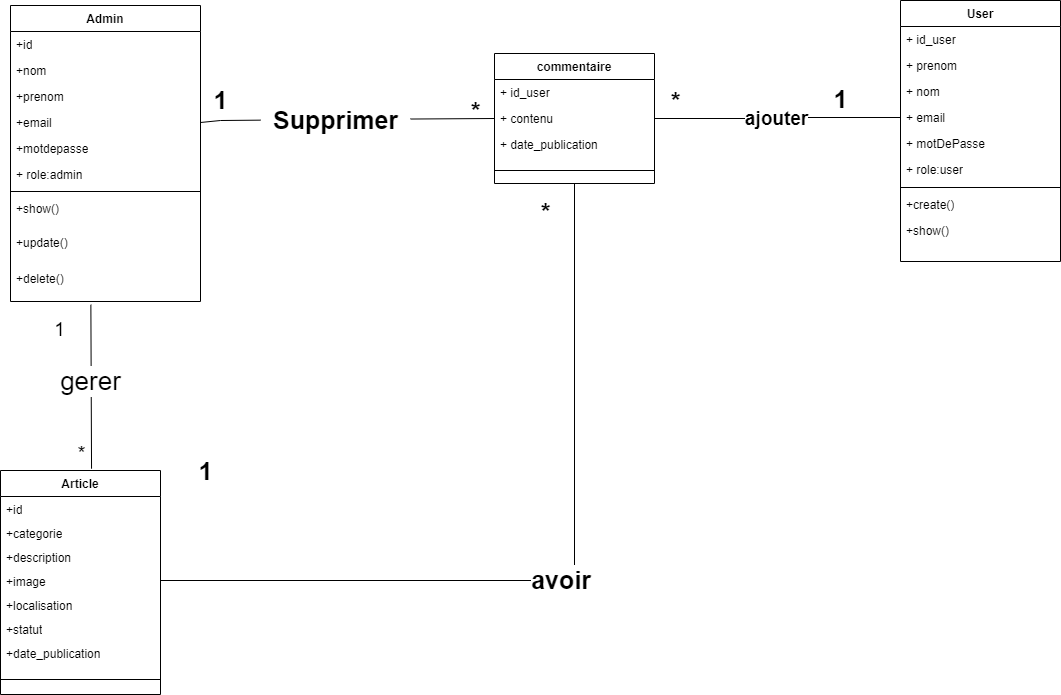

The diagram above was exported from draw.io. Its source (the exported page's mxGraphModel, read from the mxfile embedded in the PNG):
<mxGraphModel dx="1691" dy="427" grid="1" gridSize="10" guides="1" tooltips="1" connect="1" arrows="1" fold="1" page="1" pageScale="1" pageWidth="827" pageHeight="1169" math="0" shadow="0">
  <root>
    <mxCell id="0" />
    <mxCell id="1" parent="0" />
    <mxCell id="oE2jQusHT2O6Pin4OCHV-9" value="Article" style="swimlane;fontStyle=1;align=center;verticalAlign=top;childLayout=stackLayout;horizontal=1;startSize=26;horizontalStack=0;resizeParent=1;resizeParentMax=0;resizeLast=0;collapsible=1;marginBottom=0;whiteSpace=wrap;html=1;" parent="1" vertex="1">
      <mxGeometry x="-240" y="510" width="160" height="224" as="geometry" />
    </mxCell>
    <mxCell id="FOgDtWv90VJwfK_n9j3O-4" value="+id" style="text;strokeColor=none;fillColor=none;align=left;verticalAlign=top;spacingLeft=4;spacingRight=4;overflow=hidden;rotatable=0;points=[[0,0.5],[1,0.5]];portConstraint=eastwest;whiteSpace=wrap;html=1;" parent="oE2jQusHT2O6Pin4OCHV-9" vertex="1">
      <mxGeometry y="26" width="160" height="24" as="geometry" />
    </mxCell>
    <mxCell id="oE2jQusHT2O6Pin4OCHV-10" value="+categorie" style="text;strokeColor=none;fillColor=none;align=left;verticalAlign=top;spacingLeft=4;spacingRight=4;overflow=hidden;rotatable=0;points=[[0,0.5],[1,0.5]];portConstraint=eastwest;whiteSpace=wrap;html=1;" parent="oE2jQusHT2O6Pin4OCHV-9" vertex="1">
      <mxGeometry y="50" width="160" height="24" as="geometry" />
    </mxCell>
    <mxCell id="FOgDtWv90VJwfK_n9j3O-5" value="+description" style="text;strokeColor=none;fillColor=none;align=left;verticalAlign=top;spacingLeft=4;spacingRight=4;overflow=hidden;rotatable=0;points=[[0,0.5],[1,0.5]];portConstraint=eastwest;whiteSpace=wrap;html=1;" parent="oE2jQusHT2O6Pin4OCHV-9" vertex="1">
      <mxGeometry y="74" width="160" height="24" as="geometry" />
    </mxCell>
    <mxCell id="FOgDtWv90VJwfK_n9j3O-6" value="+image&lt;br&gt;" style="text;strokeColor=none;fillColor=none;align=left;verticalAlign=top;spacingLeft=4;spacingRight=4;overflow=hidden;rotatable=0;points=[[0,0.5],[1,0.5]];portConstraint=eastwest;whiteSpace=wrap;html=1;" parent="oE2jQusHT2O6Pin4OCHV-9" vertex="1">
      <mxGeometry y="98" width="160" height="24" as="geometry" />
    </mxCell>
    <mxCell id="FOgDtWv90VJwfK_n9j3O-7" value="+localisation&lt;br&gt;" style="text;strokeColor=none;fillColor=none;align=left;verticalAlign=top;spacingLeft=4;spacingRight=4;overflow=hidden;rotatable=0;points=[[0,0.5],[1,0.5]];portConstraint=eastwest;whiteSpace=wrap;html=1;" parent="oE2jQusHT2O6Pin4OCHV-9" vertex="1">
      <mxGeometry y="122" width="160" height="24" as="geometry" />
    </mxCell>
    <mxCell id="FOgDtWv90VJwfK_n9j3O-16" value="+statut&lt;br&gt;" style="text;strokeColor=none;fillColor=none;align=left;verticalAlign=top;spacingLeft=4;spacingRight=4;overflow=hidden;rotatable=0;points=[[0,0.5],[1,0.5]];portConstraint=eastwest;whiteSpace=wrap;html=1;" parent="oE2jQusHT2O6Pin4OCHV-9" vertex="1">
      <mxGeometry y="146" width="160" height="24" as="geometry" />
    </mxCell>
    <mxCell id="FOgDtWv90VJwfK_n9j3O-33" value="+date_publication" style="text;strokeColor=none;fillColor=none;align=left;verticalAlign=top;spacingLeft=4;spacingRight=4;overflow=hidden;rotatable=0;points=[[0,0.5],[1,0.5]];portConstraint=eastwest;whiteSpace=wrap;html=1;" vertex="1" parent="oE2jQusHT2O6Pin4OCHV-9">
      <mxGeometry y="170" width="160" height="24" as="geometry" />
    </mxCell>
    <mxCell id="oE2jQusHT2O6Pin4OCHV-11" value="" style="line;strokeWidth=1;fillColor=none;align=left;verticalAlign=middle;spacingTop=-1;spacingLeft=3;spacingRight=3;rotatable=0;labelPosition=right;points=[];portConstraint=eastwest;strokeColor=inherit;" parent="oE2jQusHT2O6Pin4OCHV-9" vertex="1">
      <mxGeometry y="194" width="160" height="30" as="geometry" />
    </mxCell>
    <mxCell id="oE2jQusHT2O6Pin4OCHV-13" value="commentaire" style="swimlane;fontStyle=1;align=center;verticalAlign=top;childLayout=stackLayout;horizontal=1;startSize=26;horizontalStack=0;resizeParent=1;resizeParentMax=0;resizeLast=0;collapsible=1;marginBottom=0;whiteSpace=wrap;html=1;" parent="1" vertex="1">
      <mxGeometry x="254" y="93" width="160" height="130" as="geometry" />
    </mxCell>
    <mxCell id="oE2jQusHT2O6Pin4OCHV-14" value="+ id_user" style="text;strokeColor=none;fillColor=none;align=left;verticalAlign=top;spacingLeft=4;spacingRight=4;overflow=hidden;rotatable=0;points=[[0,0.5],[1,0.5]];portConstraint=eastwest;whiteSpace=wrap;html=1;" parent="oE2jQusHT2O6Pin4OCHV-13" vertex="1">
      <mxGeometry y="26" width="160" height="26" as="geometry" />
    </mxCell>
    <mxCell id="_D9uBkUObAF8w_l8lT18-3" value="+ contenu" style="text;strokeColor=none;fillColor=none;align=left;verticalAlign=top;spacingLeft=4;spacingRight=4;overflow=hidden;rotatable=0;points=[[0,0.5],[1,0.5]];portConstraint=eastwest;whiteSpace=wrap;html=1;" parent="oE2jQusHT2O6Pin4OCHV-13" vertex="1">
      <mxGeometry y="52" width="160" height="26" as="geometry" />
    </mxCell>
    <mxCell id="_D9uBkUObAF8w_l8lT18-5" value="+ date_publication" style="text;strokeColor=none;fillColor=none;align=left;verticalAlign=top;spacingLeft=4;spacingRight=4;overflow=hidden;rotatable=0;points=[[0,0.5],[1,0.5]];portConstraint=eastwest;whiteSpace=wrap;html=1;" parent="oE2jQusHT2O6Pin4OCHV-13" vertex="1">
      <mxGeometry y="78" width="160" height="26" as="geometry" />
    </mxCell>
    <mxCell id="oE2jQusHT2O6Pin4OCHV-15" value="" style="line;strokeWidth=1;fillColor=none;align=left;verticalAlign=middle;spacingTop=-1;spacingLeft=3;spacingRight=3;rotatable=0;labelPosition=right;points=[];portConstraint=eastwest;strokeColor=inherit;" parent="oE2jQusHT2O6Pin4OCHV-13" vertex="1">
      <mxGeometry y="104" width="160" height="26" as="geometry" />
    </mxCell>
    <mxCell id="oE2jQusHT2O6Pin4OCHV-51" value="Admin" style="swimlane;fontStyle=1;align=center;verticalAlign=top;childLayout=stackLayout;horizontal=1;startSize=26;horizontalStack=0;resizeParent=1;resizeParentMax=0;resizeLast=0;collapsible=1;marginBottom=0;whiteSpace=wrap;html=1;" parent="1" vertex="1">
      <mxGeometry x="-230" y="45" width="190" height="296" as="geometry" />
    </mxCell>
    <mxCell id="oE2jQusHT2O6Pin4OCHV-53" value="+id" style="text;strokeColor=none;fillColor=none;align=left;verticalAlign=top;spacingLeft=4;spacingRight=4;overflow=hidden;rotatable=0;points=[[0,0.5],[1,0.5]];portConstraint=eastwest;whiteSpace=wrap;html=1;" parent="oE2jQusHT2O6Pin4OCHV-51" vertex="1">
      <mxGeometry y="26" width="190" height="26" as="geometry" />
    </mxCell>
    <mxCell id="oE2jQusHT2O6Pin4OCHV-52" value="+nom" style="text;strokeColor=none;fillColor=none;align=left;verticalAlign=top;spacingLeft=4;spacingRight=4;overflow=hidden;rotatable=0;points=[[0,0.5],[1,0.5]];portConstraint=eastwest;whiteSpace=wrap;html=1;" parent="oE2jQusHT2O6Pin4OCHV-51" vertex="1">
      <mxGeometry y="52" width="190" height="26" as="geometry" />
    </mxCell>
    <mxCell id="oE2jQusHT2O6Pin4OCHV-54" value="+prenom" style="text;strokeColor=none;fillColor=none;align=left;verticalAlign=top;spacingLeft=4;spacingRight=4;overflow=hidden;rotatable=0;points=[[0,0.5],[1,0.5]];portConstraint=eastwest;whiteSpace=wrap;html=1;" parent="oE2jQusHT2O6Pin4OCHV-51" vertex="1">
      <mxGeometry y="78" width="190" height="26" as="geometry" />
    </mxCell>
    <mxCell id="oE2jQusHT2O6Pin4OCHV-55" value="+email" style="text;strokeColor=none;fillColor=none;align=left;verticalAlign=top;spacingLeft=4;spacingRight=4;overflow=hidden;rotatable=0;points=[[0,0.5],[1,0.5]];portConstraint=eastwest;whiteSpace=wrap;html=1;" parent="oE2jQusHT2O6Pin4OCHV-51" vertex="1">
      <mxGeometry y="104" width="190" height="26" as="geometry" />
    </mxCell>
    <mxCell id="oE2jQusHT2O6Pin4OCHV-56" value="+motdepasse" style="text;strokeColor=none;fillColor=none;align=left;verticalAlign=top;spacingLeft=4;spacingRight=4;overflow=hidden;rotatable=0;points=[[0,0.5],[1,0.5]];portConstraint=eastwest;whiteSpace=wrap;html=1;" parent="oE2jQusHT2O6Pin4OCHV-51" vertex="1">
      <mxGeometry y="130" width="190" height="26" as="geometry" />
    </mxCell>
    <mxCell id="_D9uBkUObAF8w_l8lT18-11" value="+ role:admin&lt;br&gt;" style="text;strokeColor=none;fillColor=none;align=left;verticalAlign=top;spacingLeft=4;spacingRight=4;overflow=hidden;rotatable=0;points=[[0,0.5],[1,0.5]];portConstraint=eastwest;whiteSpace=wrap;html=1;" parent="oE2jQusHT2O6Pin4OCHV-51" vertex="1">
      <mxGeometry y="156" width="190" height="26" as="geometry" />
    </mxCell>
    <mxCell id="oE2jQusHT2O6Pin4OCHV-57" value="" style="line;strokeWidth=1;fillColor=none;align=left;verticalAlign=middle;spacingTop=-1;spacingLeft=3;spacingRight=3;rotatable=0;labelPosition=right;points=[];portConstraint=eastwest;strokeColor=inherit;" parent="oE2jQusHT2O6Pin4OCHV-51" vertex="1">
      <mxGeometry y="182" width="190" height="8" as="geometry" />
    </mxCell>
    <mxCell id="FOgDtWv90VJwfK_n9j3O-29" value="+show()" style="text;strokeColor=none;fillColor=none;align=left;verticalAlign=top;spacingLeft=4;spacingRight=4;overflow=hidden;rotatable=0;points=[[0,0.5],[1,0.5]];portConstraint=eastwest;whiteSpace=wrap;html=1;" vertex="1" parent="oE2jQusHT2O6Pin4OCHV-51">
      <mxGeometry y="190" width="190" height="34" as="geometry" />
    </mxCell>
    <mxCell id="FOgDtWv90VJwfK_n9j3O-30" value="+update()" style="text;strokeColor=none;fillColor=none;align=left;verticalAlign=top;spacingLeft=4;spacingRight=4;overflow=hidden;rotatable=0;points=[[0,0.5],[1,0.5]];portConstraint=eastwest;whiteSpace=wrap;html=1;" vertex="1" parent="oE2jQusHT2O6Pin4OCHV-51">
      <mxGeometry y="224" width="190" height="36" as="geometry" />
    </mxCell>
    <mxCell id="FOgDtWv90VJwfK_n9j3O-31" value="+delete()" style="text;strokeColor=none;fillColor=none;align=left;verticalAlign=top;spacingLeft=4;spacingRight=4;overflow=hidden;rotatable=0;points=[[0,0.5],[1,0.5]];portConstraint=eastwest;whiteSpace=wrap;html=1;" vertex="1" parent="oE2jQusHT2O6Pin4OCHV-51">
      <mxGeometry y="260" width="190" height="36" as="geometry" />
    </mxCell>
    <mxCell id="_D9uBkUObAF8w_l8lT18-6" value="User" style="swimlane;fontStyle=1;align=center;verticalAlign=top;childLayout=stackLayout;horizontal=1;startSize=26;horizontalStack=0;resizeParent=1;resizeParentMax=0;resizeLast=0;collapsible=1;marginBottom=0;whiteSpace=wrap;html=1;" parent="1" vertex="1">
      <mxGeometry x="660" y="40" width="160" height="261" as="geometry" />
    </mxCell>
    <mxCell id="_D9uBkUObAF8w_l8lT18-7" value="+ id_user" style="text;strokeColor=none;fillColor=none;align=left;verticalAlign=top;spacingLeft=4;spacingRight=4;overflow=hidden;rotatable=0;points=[[0,0.5],[1,0.5]];portConstraint=eastwest;whiteSpace=wrap;html=1;" parent="_D9uBkUObAF8w_l8lT18-6" vertex="1">
      <mxGeometry y="26" width="160" height="26" as="geometry" />
    </mxCell>
    <mxCell id="_D9uBkUObAF8w_l8lT18-22" value="+ prenom" style="text;strokeColor=none;fillColor=none;align=left;verticalAlign=top;spacingLeft=4;spacingRight=4;overflow=hidden;rotatable=0;points=[[0,0.5],[1,0.5]];portConstraint=eastwest;whiteSpace=wrap;html=1;" parent="_D9uBkUObAF8w_l8lT18-6" vertex="1">
      <mxGeometry y="52" width="160" height="26" as="geometry" />
    </mxCell>
    <mxCell id="_D9uBkUObAF8w_l8lT18-8" value="+ nom" style="text;strokeColor=none;fillColor=none;align=left;verticalAlign=top;spacingLeft=4;spacingRight=4;overflow=hidden;rotatable=0;points=[[0,0.5],[1,0.5]];portConstraint=eastwest;whiteSpace=wrap;html=1;" parent="_D9uBkUObAF8w_l8lT18-6" vertex="1">
      <mxGeometry y="78" width="160" height="26" as="geometry" />
    </mxCell>
    <mxCell id="_D9uBkUObAF8w_l8lT18-9" value="+ email" style="text;strokeColor=none;fillColor=none;align=left;verticalAlign=top;spacingLeft=4;spacingRight=4;overflow=hidden;rotatable=0;points=[[0,0.5],[1,0.5]];portConstraint=eastwest;whiteSpace=wrap;html=1;" parent="_D9uBkUObAF8w_l8lT18-6" vertex="1">
      <mxGeometry y="104" width="160" height="26" as="geometry" />
    </mxCell>
    <mxCell id="_D9uBkUObAF8w_l8lT18-10" value="+ motDePasse" style="text;strokeColor=none;fillColor=none;align=left;verticalAlign=top;spacingLeft=4;spacingRight=4;overflow=hidden;rotatable=0;points=[[0,0.5],[1,0.5]];portConstraint=eastwest;whiteSpace=wrap;html=1;" parent="_D9uBkUObAF8w_l8lT18-6" vertex="1">
      <mxGeometry y="130" width="160" height="26" as="geometry" />
    </mxCell>
    <mxCell id="FOgDtWv90VJwfK_n9j3O-35" value="+ role:user" style="text;strokeColor=none;fillColor=none;align=left;verticalAlign=top;spacingLeft=4;spacingRight=4;overflow=hidden;rotatable=0;points=[[0,0.5],[1,0.5]];portConstraint=eastwest;whiteSpace=wrap;html=1;" vertex="1" parent="_D9uBkUObAF8w_l8lT18-6">
      <mxGeometry y="156" width="160" height="27" as="geometry" />
    </mxCell>
    <mxCell id="_D9uBkUObAF8w_l8lT18-12" value="" style="line;strokeWidth=1;fillColor=none;align=left;verticalAlign=middle;spacingTop=-1;spacingLeft=3;spacingRight=3;rotatable=0;labelPosition=right;points=[];portConstraint=eastwest;strokeColor=inherit;" parent="_D9uBkUObAF8w_l8lT18-6" vertex="1">
      <mxGeometry y="183" width="160" height="8" as="geometry" />
    </mxCell>
    <mxCell id="_D9uBkUObAF8w_l8lT18-13" value="+create()" style="text;strokeColor=none;fillColor=none;align=left;verticalAlign=top;spacingLeft=4;spacingRight=4;overflow=hidden;rotatable=0;points=[[0,0.5],[1,0.5]];portConstraint=eastwest;whiteSpace=wrap;html=1;" parent="_D9uBkUObAF8w_l8lT18-6" vertex="1">
      <mxGeometry y="191" width="160" height="26" as="geometry" />
    </mxCell>
    <mxCell id="_D9uBkUObAF8w_l8lT18-23" value="+show()" style="text;strokeColor=none;fillColor=none;align=left;verticalAlign=top;spacingLeft=4;spacingRight=4;overflow=hidden;rotatable=0;points=[[0,0.5],[1,0.5]];portConstraint=eastwest;whiteSpace=wrap;html=1;" parent="_D9uBkUObAF8w_l8lT18-6" vertex="1">
      <mxGeometry y="217" width="160" height="44" as="geometry" />
    </mxCell>
    <mxCell id="FOgDtWv90VJwfK_n9j3O-17" value="" style="endArrow=none;html=1;rounded=0;exitX=0.569;exitY=-0.008;exitDx=0;exitDy=0;exitPerimeter=0;entryX=0.423;entryY=1.089;entryDx=0;entryDy=0;entryPerimeter=0;" parent="1" source="oE2jQusHT2O6Pin4OCHV-9" target="FOgDtWv90VJwfK_n9j3O-31" edge="1">
      <mxGeometry width="50" height="50" relative="1" as="geometry">
        <mxPoint x="137.93999999999997" y="450.98" as="sourcePoint" />
        <mxPoint x="-140" y="370" as="targetPoint" />
      </mxGeometry>
    </mxCell>
    <mxCell id="FOgDtWv90VJwfK_n9j3O-18" value="&lt;font style=&quot;font-size: 26px;&quot;&gt;gerer&lt;/font&gt;" style="edgeLabel;html=1;align=center;verticalAlign=middle;resizable=0;points=[];" parent="FOgDtWv90VJwfK_n9j3O-17" connectable="0" vertex="1">
      <mxGeometry x="0.0678" y="1" relative="1" as="geometry">
        <mxPoint as="offset" />
      </mxGeometry>
    </mxCell>
    <mxCell id="FOgDtWv90VJwfK_n9j3O-19" value="&lt;font style=&quot;font-size: 19px;&quot;&gt;1&lt;/font&gt;" style="edgeLabel;html=1;align=center;verticalAlign=middle;resizable=0;points=[];" parent="FOgDtWv90VJwfK_n9j3O-17" connectable="0" vertex="1">
      <mxGeometry x="0.8282" y="-1" relative="1" as="geometry">
        <mxPoint x="-33" y="11" as="offset" />
      </mxGeometry>
    </mxCell>
    <mxCell id="FOgDtWv90VJwfK_n9j3O-20" value="&lt;font style=&quot;font-size: 21px;&quot;&gt;*&lt;/font&gt;" style="edgeLabel;html=1;align=center;verticalAlign=middle;resizable=0;points=[];" parent="FOgDtWv90VJwfK_n9j3O-17" connectable="0" vertex="1">
      <mxGeometry x="-0.8063" y="2" relative="1" as="geometry">
        <mxPoint x="-8" as="offset" />
      </mxGeometry>
    </mxCell>
    <mxCell id="_D9uBkUObAF8w_l8lT18-25" style="edgeStyle=orthogonalEdgeStyle;rounded=0;orthogonalLoop=1;jettySize=auto;html=1;exitX=1;exitY=0.5;exitDx=0;exitDy=0;entryX=0;entryY=0.5;entryDx=0;entryDy=0;endArrow=none;endFill=0;" parent="1" source="_D9uBkUObAF8w_l8lT18-3" target="_D9uBkUObAF8w_l8lT18-9" edge="1">
      <mxGeometry relative="1" as="geometry">
        <mxPoint x="518.56" y="140.28" as="sourcePoint" />
        <mxPoint x="650" y="199.71600000000004" as="targetPoint" />
      </mxGeometry>
    </mxCell>
    <mxCell id="_D9uBkUObAF8w_l8lT18-26" value="&lt;b&gt;ajouter&lt;/b&gt;" style="edgeLabel;html=1;align=center;verticalAlign=middle;resizable=0;points=[];fontSize=19;" parent="_D9uBkUObAF8w_l8lT18-25" vertex="1" connectable="0">
      <mxGeometry x="-0.3689" relative="1" as="geometry">
        <mxPoint x="43" as="offset" />
      </mxGeometry>
    </mxCell>
    <mxCell id="_D9uBkUObAF8w_l8lT18-27" value="1" style="text;html=1;align=center;verticalAlign=middle;resizable=0;points=[];autosize=1;strokeColor=none;fillColor=none;fontSize=25;fontStyle=1" parent="1" vertex="1">
      <mxGeometry x="580" y="118" width="40" height="40" as="geometry" />
    </mxCell>
    <mxCell id="_D9uBkUObAF8w_l8lT18-28" value="*" style="text;html=1;align=center;verticalAlign=middle;resizable=0;points=[];autosize=1;strokeColor=none;fillColor=none;fontSize=25;fontStyle=1" parent="1" vertex="1">
      <mxGeometry x="420" y="120" width="30" height="40" as="geometry" />
    </mxCell>
    <mxCell id="FOgDtWv90VJwfK_n9j3O-22" value="" style="endArrow=none;html=1;rounded=0;entryX=0;entryY=0.5;entryDx=0;entryDy=0;" parent="1" source="FOgDtWv90VJwfK_n9j3O-23" target="_D9uBkUObAF8w_l8lT18-3" edge="1">
      <mxGeometry width="50" height="50" relative="1" as="geometry">
        <mxPoint x="400" y="270" as="sourcePoint" />
        <mxPoint x="240" y="160" as="targetPoint" />
      </mxGeometry>
    </mxCell>
    <mxCell id="FOgDtWv90VJwfK_n9j3O-24" value="" style="endArrow=none;html=1;rounded=0;exitX=1;exitY=0.5;exitDx=0;exitDy=0;" parent="1" source="oE2jQusHT2O6Pin4OCHV-55" target="FOgDtWv90VJwfK_n9j3O-23" edge="1">
      <mxGeometry width="50" height="50" relative="1" as="geometry">
        <mxPoint x="210" y="147" as="sourcePoint" />
        <mxPoint x="350" y="147" as="targetPoint" />
        <Array as="points">
          <mxPoint x="-20" y="160" />
        </Array>
      </mxGeometry>
    </mxCell>
    <mxCell id="FOgDtWv90VJwfK_n9j3O-25" value="&lt;font style=&quot;font-size: 25px;&quot;&gt;1&lt;/font&gt;" style="edgeLabel;html=1;align=center;verticalAlign=middle;resizable=0;points=[];fontSize=25;fontStyle=1" parent="FOgDtWv90VJwfK_n9j3O-24" connectable="0" vertex="1">
      <mxGeometry x="-0.5134" y="-1" relative="1" as="geometry">
        <mxPoint x="4" y="-23" as="offset" />
      </mxGeometry>
    </mxCell>
    <mxCell id="FOgDtWv90VJwfK_n9j3O-23" value="&lt;font style=&quot;font-size: 25px;&quot;&gt;&lt;span style=&quot;font-size: 25px;&quot;&gt;Supprimer&lt;/span&gt;&lt;/font&gt;" style="text;html=1;align=center;verticalAlign=middle;resizable=0;points=[];autosize=1;strokeColor=none;fillColor=none;fontSize=25;fontStyle=1" parent="1" vertex="1">
      <mxGeometry x="20" y="139" width="150" height="40" as="geometry" />
    </mxCell>
    <mxCell id="_D9uBkUObAF8w_l8lT18-29" style="edgeStyle=orthogonalEdgeStyle;rounded=0;orthogonalLoop=1;jettySize=auto;html=1;exitX=1;exitY=0.5;exitDx=0;exitDy=0;entryX=0.5;entryY=1;entryDx=0;entryDy=0;endArrow=none;endFill=0;" parent="1" source="FOgDtWv90VJwfK_n9j3O-6" target="oE2jQusHT2O6Pin4OCHV-13" edge="1">
      <mxGeometry relative="1" as="geometry" />
    </mxCell>
    <mxCell id="_D9uBkUObAF8w_l8lT18-30" value="avoir&amp;nbsp;" style="edgeLabel;html=1;align=center;verticalAlign=middle;resizable=0;points=[];fontSize=25;fontStyle=1" parent="_D9uBkUObAF8w_l8lT18-29" vertex="1" connectable="0">
      <mxGeometry x="-0.0064" y="2" relative="1" as="geometry">
        <mxPoint as="offset" />
      </mxGeometry>
    </mxCell>
    <mxCell id="_D9uBkUObAF8w_l8lT18-31" value="*" style="text;html=1;align=center;verticalAlign=middle;resizable=0;points=[];autosize=1;strokeColor=none;fillColor=none;fontSize=25;fontStyle=1" parent="1" vertex="1">
      <mxGeometry x="290" y="231" width="30" height="40" as="geometry" />
    </mxCell>
    <mxCell id="_D9uBkUObAF8w_l8lT18-33" value="1" style="text;html=1;align=center;verticalAlign=middle;resizable=0;points=[];autosize=1;strokeColor=none;fillColor=none;fontSize=25;fontStyle=1" parent="1" vertex="1">
      <mxGeometry x="-55" y="490" width="40" height="40" as="geometry" />
    </mxCell>
    <mxCell id="FOgDtWv90VJwfK_n9j3O-27" value="&lt;font style=&quot;font-size: 25px;&quot;&gt;*&lt;/font&gt;" style="text;html=1;align=center;verticalAlign=middle;resizable=0;points=[];autosize=1;strokeColor=none;fillColor=none;fontSize=25;fontStyle=1" parent="1" vertex="1">
      <mxGeometry x="220" y="130" width="30" height="40" as="geometry" />
    </mxCell>
  </root>
</mxGraphModel>